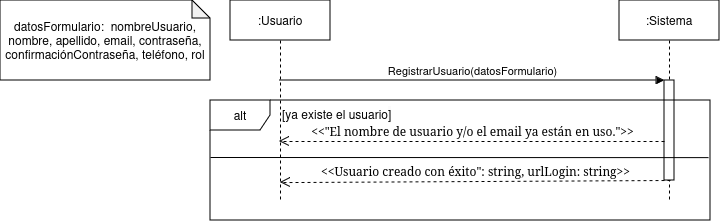

The diagram above was exported from draw.io. Its source (the exported page's mxGraphModel, read from the mxfile embedded in the PNG):
<mxGraphModel dx="2284" dy="792" grid="1" gridSize="10" guides="1" tooltips="1" connect="1" arrows="1" fold="1" page="1" pageScale="1" pageWidth="850" pageHeight="1100" math="0" shadow="0">
  <root>
    <mxCell id="0" />
    <mxCell id="1" parent="0" />
    <mxCell id="aM9ryv3xv72pqoxQDRHE-1" value=":Usuario" style="shape=umlLifeline;perimeter=lifelinePerimeter;whiteSpace=wrap;html=1;container=0;dropTarget=0;collapsible=0;recursiveResize=0;outlineConnect=0;portConstraint=eastwest;newEdgeStyle={&quot;edgeStyle&quot;:&quot;elbowEdgeStyle&quot;,&quot;elbow&quot;:&quot;vertical&quot;,&quot;curved&quot;:0,&quot;rounded&quot;:0};" parent="1" vertex="1">
      <mxGeometry x="40" y="40" width="100" height="200" as="geometry" />
    </mxCell>
    <mxCell id="aM9ryv3xv72pqoxQDRHE-5" value=":Sistema" style="shape=umlLifeline;perimeter=lifelinePerimeter;whiteSpace=wrap;html=1;container=0;dropTarget=0;collapsible=0;recursiveResize=0;outlineConnect=0;portConstraint=eastwest;newEdgeStyle={&quot;edgeStyle&quot;:&quot;elbowEdgeStyle&quot;,&quot;elbow&quot;:&quot;vertical&quot;,&quot;curved&quot;:0,&quot;rounded&quot;:0};" parent="1" vertex="1">
      <mxGeometry x="429" y="40" width="100" height="200" as="geometry" />
    </mxCell>
    <mxCell id="aM9ryv3xv72pqoxQDRHE-6" value="" style="html=1;points=[];perimeter=orthogonalPerimeter;outlineConnect=0;targetShapes=umlLifeline;portConstraint=eastwest;newEdgeStyle={&quot;edgeStyle&quot;:&quot;elbowEdgeStyle&quot;,&quot;elbow&quot;:&quot;vertical&quot;,&quot;curved&quot;:0,&quot;rounded&quot;:0};" parent="aM9ryv3xv72pqoxQDRHE-5" vertex="1">
      <mxGeometry x="45" y="80" width="10" height="100" as="geometry" />
    </mxCell>
    <mxCell id="aM9ryv3xv72pqoxQDRHE-7" value="RegistrarUsuario(datosFormulario)" style="html=1;verticalAlign=bottom;endArrow=block;edgeStyle=elbowEdgeStyle;elbow=vertical;curved=0;rounded=0;" parent="1" source="aM9ryv3xv72pqoxQDRHE-1" target="aM9ryv3xv72pqoxQDRHE-6" edge="1">
      <mxGeometry relative="1" as="geometry">
        <mxPoint x="195" y="130" as="sourcePoint" />
        <Array as="points">
          <mxPoint x="180" y="120" />
        </Array>
      </mxGeometry>
    </mxCell>
    <mxCell id="Vctfi_kTF7fy9zbgB75T-8" value="datosFormulario:&amp;nbsp; nombreUsuario, nombre, apellido, email, contraseña, confirmaciónContraseña, teléfono, rol" style="shape=note;whiteSpace=wrap;html=1;backgroundOutline=1;darkOpacity=0.05;size=18;" parent="1" vertex="1">
      <mxGeometry x="-190" y="40" width="210" height="80" as="geometry" />
    </mxCell>
    <mxCell id="yEGZxA0YMycydysX9mdF-1" value="&amp;lt;&amp;lt;&quot;El nombre de usuario y/o el email ya están en uso.&quot;&amp;gt;&amp;gt;" style="html=1;verticalAlign=bottom;endArrow=open;dashed=1;endSize=8;labelBackgroundColor=none;fontFamily=Verdana;fontSize=12;edgeStyle=elbowEdgeStyle;elbow=vertical;" parent="1" edge="1">
      <mxGeometry x="-0.0015" relative="1" as="geometry">
        <mxPoint x="89" y="180.99999999999997" as="targetPoint" />
        <Array as="points" />
        <mxPoint x="474" y="181" as="sourcePoint" />
        <mxPoint as="offset" />
      </mxGeometry>
    </mxCell>
    <mxCell id="yEGZxA0YMycydysX9mdF-2" value="&amp;lt;&amp;lt;Usuario creado con éxito&quot;: string, urlLogin: string&amp;gt;&amp;gt;" style="html=1;verticalAlign=bottom;endArrow=open;dashed=1;endSize=8;labelBackgroundColor=none;fontFamily=Verdana;fontSize=12;" parent="1" edge="1">
      <mxGeometry x="-0.0015" relative="1" as="geometry">
        <mxPoint x="90.00352941176533" y="222.10588235294122" as="targetPoint" />
        <Array as="points" />
        <mxPoint x="480" y="220" as="sourcePoint" />
        <mxPoint as="offset" />
      </mxGeometry>
    </mxCell>
    <mxCell id="yEGZxA0YMycydysX9mdF-3" value="alt" style="shape=umlFrame;whiteSpace=wrap;html=1;pointerEvents=0;width=60;height=30;" parent="1" vertex="1">
      <mxGeometry x="20" y="140" width="500" height="120" as="geometry" />
    </mxCell>
    <mxCell id="yEGZxA0YMycydysX9mdF-4" value="[ya existe el usuario&lt;span style=&quot;color: rgb(0, 0, 0); font-family: Helvetica; font-size: 12px; font-style: normal; font-variant-ligatures: normal; font-variant-caps: normal; font-weight: 400; letter-spacing: normal; orphans: 2; text-align: center; text-indent: 0px; text-transform: none; widows: 2; word-spacing: 0px; -webkit-text-stroke-width: 0px; white-space: normal; background-color: rgb(251, 251, 251); text-decoration-thickness: initial; text-decoration-style: initial; text-decoration-color: initial; display: inline !important; float: none;&quot;&gt;]&lt;/span&gt;" style="text;whiteSpace=wrap;html=1;" parent="1" vertex="1">
      <mxGeometry x="90" y="140" width="140" height="40" as="geometry" />
    </mxCell>
    <mxCell id="yEGZxA0YMycydysX9mdF-5" value="" style="endArrow=none;html=1;rounded=0;entryX=0.996;entryY=0.476;entryDx=0;entryDy=0;entryPerimeter=0;" parent="1" target="yEGZxA0YMycydysX9mdF-3" edge="1">
      <mxGeometry width="50" height="50" relative="1" as="geometry">
        <mxPoint x="20" y="197" as="sourcePoint" />
        <mxPoint x="290" y="130" as="targetPoint" />
      </mxGeometry>
    </mxCell>
  </root>
</mxGraphModel>